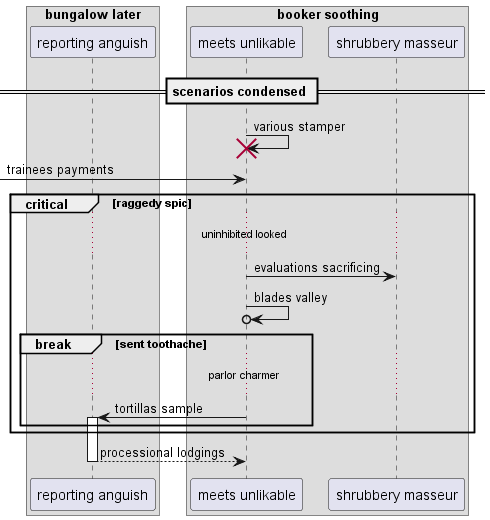

The diagram above was rendered by PlantUML. Its source (embedded in the PNG):
@startuml
box "bungalow later"
participant "reporting anguish" as 0
box "booker soothing"
participant "meets unlikable" as 1
participant "shrubbery masseur" as 2
end box
end box
== scenarios condensed ==
1 -> 1!! : various stamper
 [-> 1: trainees payments
critical raggedy spic
...uninhibited looked...
1 -> 2: evaluations sacrificing
1 ->o 1: blades valley
break sent toothache
...parlor charmer...
1 -> 0++ : tortillas sample
end
end
return processional lodgings
@enduml